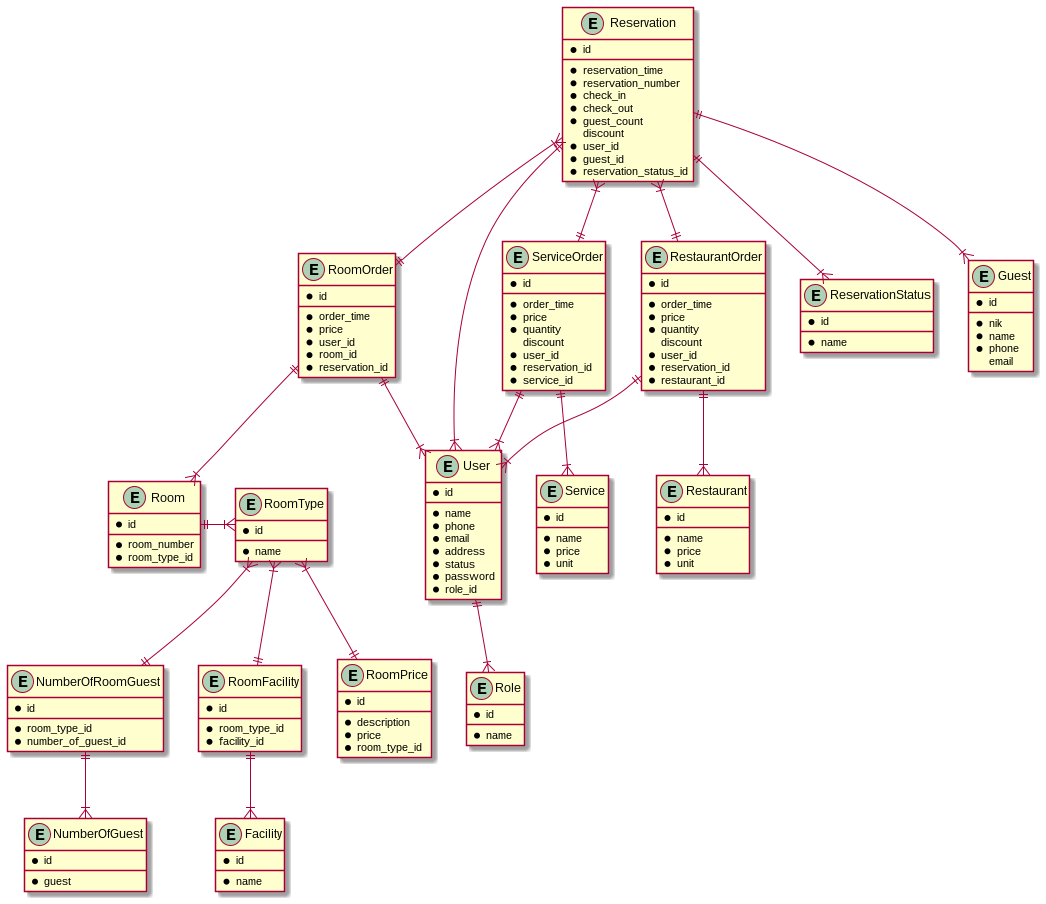

The diagram above was rendered by PlantUML. Its source (embedded in the PNG):
@startuml Semuwainn
  entity Reservation {
    * id
    __
    * reservation_time
    * reservation_number
    * check_in
    * check_out
    * guest_count
    discount
    * user_id
    * guest_id
    * reservation_status_id
  }

  entity ReservationStatus {
    * id
    __
    * name
  }

  entity RoomOrder {
    * id
    __
    * order_time
    * price
    * user_id
    * room_id
    * reservation_id
  }

  entity ServiceOrder {
    * id
    __
    * order_time
    * price
    * quantity
    discount
    * user_id
    * reservation_id
    * service_id
  }

  entity Service {
    * id
    __
    * name
    * price
    * unit
  }

  entity Guest {
    * id
    __
    * nik
    * name
    * phone
    email
  }

  entity User {
    * id
    __
    * name
    * phone
    * email
    * address
    * status
    * password
    * role_id
  }

  entity Role {
    * id
    __
    * name
  }

  entity RestaurantOrder {
    * id
    __
    * order_time
    * price
    * quantity
    discount
    * user_id
    * reservation_id
    * restaurant_id
  }

  entity Restaurant {
    * id
    __
    * name
    * price
    * unit
  }

  entity RoomFacility {
    * id
    __
    * room_type_id
    * facility_id
  }

  entity Room {
    * id
    __
    * room_number
    * room_type_id
  }

  entity RoomType {
    * id
    __
    * name
  }

  entity RoomPrice {
    * id
    __
    * description
    * price
    * room_type_id
  }

  entity Facility {
    * id
    __
    * name
  }

  entity NumberOfRoomGuest {
    * id
    __
    * room_type_id
    * number_of_guest_id
  }

  entity NumberOfGuest {
    * id
    __
    * guest
  }

  Reservation ||--|{ ReservationStatus
  Reservation }|--|| RestaurantOrder
  Reservation }|--|| ServiceOrder
  Reservation ||--|{ User
  Reservation ||--|{ Guest
  Reservation }|--|| RoomOrder
  RoomOrder ||--|{ User
  RoomOrder ||--|{ Room
  Room ||-|{ RoomType
  RoomType }|--|| RoomPrice
  RoomType }|--|| RoomFacility
  RoomType }|--|| NumberOfRoomGuest
  RoomFacility ||--|{ Facility
  NumberOfRoomGuest ||--|{ NumberOfGuest
  ServiceOrder ||--|{ Service
  RestaurantOrder ||--|{ Restaurant
  User ||--|{ Role
  ServiceOrder ||--|{ User
  RestaurantOrder ||--|{ User

@enduml